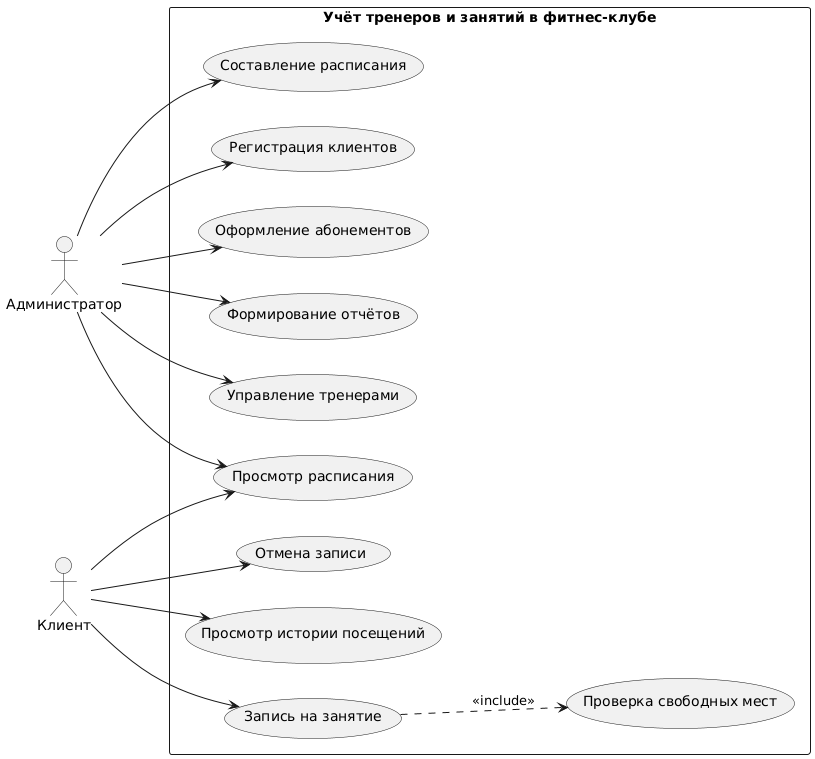

The diagram above was rendered by PlantUML. Its source (embedded in the PNG):
@startuml usecase
left to right direction
skinparam packageStyle rectangle

actor "Администратор" as Admin
actor "Клиент" as Client

rectangle "Учёт тренеров и занятий в фитнес-клубе" {
    usecase "Просмотр расписания" as UC_Schedule

    usecase "Запись на занятие" as UC_Book
    usecase "Отмена записи" as UC_CancelBooking
    usecase "Просмотр истории посещений" as UC_History

    usecase "Управление тренерами" as UC_Trainers
    usecase "Составление расписания" as UC_MakeSchedule
    usecase "Регистрация клиентов" as UC_RegClient
    usecase "Оформление абонементов" as UC_Membership
    usecase "Формирование отчётов" as UC_Reports

    usecase "Проверка свободных мест" as UC_CheckSlots
}

Admin --> UC_Schedule
Client --> UC_Schedule

Client --> UC_Book
Client --> UC_CancelBooking
Client --> UC_History

Admin --> UC_Trainers
Admin --> UC_MakeSchedule
Admin --> UC_RegClient
Admin --> UC_Membership
Admin --> UC_Reports

UC_Book ..> UC_CheckSlots : <<include>>
@enduml